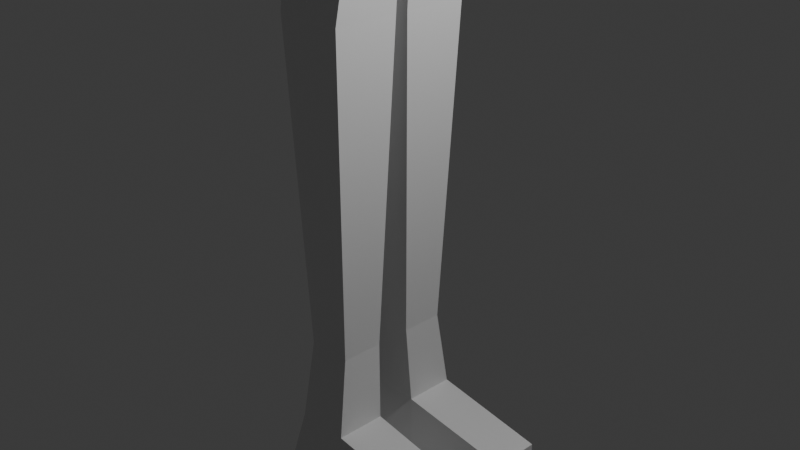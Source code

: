 # Source: 124124.blend  (saved by Blender 4.0.36; exported with 4.5.12 LTS)
import bpy
from mathutils import Matrix  # noqa: F401  (used for matrix-valued properties, if any)

bpy.ops.wm.read_factory_settings(use_empty=True)
scene = bpy.context.scene
scene.name = 'Scene'

# ---- collections
col_collection = bpy.data.collections.new('Collection'); scene.collection.children.link(col_collection)

# ---- materials (node trees are filled in below, after node groups)
mat_material = bpy.data.materials.new('Material')
mat_material.alpha_threshold = 0.0
mat_material.use_transparent_shadow = False
mat_material.roughness = 0.5
mat_material.line_color = (0.0, 0.0, 0.0, 1.0)

# ---- material node trees
mat_material.use_nodes = True; mat_material.node_tree.nodes.clear()
_N = mat_material.node_tree.nodes; _L = mat_material.node_tree.links
n0 = _N.new('ShaderNodeOutputMaterial'); n0.name = 'Material Output'; n0.location = (300, 300)
n1 = _N.new('ShaderNodeBsdfPrincipled'); n1.name = 'Principled BSDF'; n1.location = (10, 300)
n1.inputs[3].default_value = 1.45
_L.new(n1.outputs[0], n0.inputs[0])
n0.is_active_output = True

# ---- world
world_world = bpy.data.worlds.new('World'); scene.world = world_world
world_world.use_nodes = True; world_world.node_tree.nodes.clear()
_N = world_world.node_tree.nodes; _L = world_world.node_tree.links
n0 = _N.new('ShaderNodeOutputWorld'); n0.name = 'World Output'; n0.location = (300, 300)
n1 = _N.new('ShaderNodeBackground'); n1.name = 'Background'; n1.location = (10, 300)
n1.inputs[0].default_value = (0.05088, 0.05088, 0.05088, 1.0)
_L.new(n1.outputs[0], n0.inputs[0])
n0.is_active_output = True
world_world.color = (0.05088, 0.05088, 0.05088)
world_world.use_sun_shadow = False
world_world.sun_shadow_jitter_overblur = 0.0

# ---- cameras
cam_camera = bpy.data.cameras.new('Camera')
cam_camera.clip_end = 100.0
cam_camera.ortho_scale = 7.314

# ---- lights
light_light = bpy.data.lights.new('Light', 'POINT')
light_light.transmission_factor = 0.0
light_light.use_soft_falloff = False
light_light.energy = 1000.0
light_light.shadow_soft_size = 0.1
light_light.shadow_maximum_resolution = 0.006
light_light.use_absolute_resolution = True

# ---- meshes
me_cube = bpy.data.meshes.new('Cube')
me_cube.from_pydata([(0.8421, 1.898, 0.8646), (0.6537, 1.521, -0.9404), (0.8421, 0.2139, 0.8646), (0.6537, 0.2137, -0.9404), (-0.8421, 1.898, 0.8646), (-0.6537, 1.521, -0.9404), (-0.8421, 0.2139, 0.8646), (-0.6537, 0.2137, -0.9404), (-1.0, 1.867, -1.282), (-1.0, -0.1326, -1.282), (1.0, 1.867, -1.282), (1.0, -0.1326, -1.282), (3.474, 0.2473, -1.014), (3.474, 1.487, -1.014), (3.474, 0.2473, -1.268), (3.474, 1.487, -1.268), (0.5505, 1.607, -0.5799), (-0.5505, 0.5056, -0.5799), (0.5505, 0.5056, -0.5799), (-0.5505, 1.607, -0.5799), (1.0, 0.6871, 1.401), (-1.0, 0.6871, 1.401), (1.0, 1.941, 1.401), (-1.0, 1.996, 1.401), (1.0, -0.05889, 2.198), (-1.0, -0.05889, 2.198), (1.0, 1.941, 2.198), (-1.0, 1.941, 2.198), (1.0, -0.05889, 2.87), (-1.0, -0.05889, 2.87), (1.0, 1.941, 2.87), (-1.0, 1.941, 2.87), (-1.0, 1.941, 2.534), (1.0, 1.941, 2.534), (1.0, -0.05889, 2.534), (-1.0, -0.05889, 2.534), (0.4432, -8.124, 2.804), (-0.4432, -8.124, 2.804), (-0.4432, -8.124, 2.613), (0.4432, -8.124, 2.613), (-0.6778, -4.44, 2.816), (0.6778, -4.44, 2.816), (-0.6778, -4.44, 2.588), (0.6778, -4.44, 2.588), (-0.5418, -6.05, 2.788), (-0.5418, -6.05, 2.615), (0.5418, -6.05, 2.615), (0.5418, -6.05, 2.788), (-0.08051, -8.906, 2.746), (-0.08051, -8.906, 2.791), (-0.08051, -8.114, 2.746), (-0.08051, -8.114, 2.791), (0.2141, -8.906, 2.746), (0.2141, -8.906, 2.791), (0.2141, -8.114, 2.746), (0.2141, -8.114, 2.791), (0.02131, -9.25, 2.689), (0.02131, -9.25, 2.729), (0.02131, -8.124, 2.689), (0.02131, -8.124, 2.729), (0.2365, -9.25, 2.689), (0.2365, -9.25, 2.729), (0.2365, -8.124, 2.689), (0.2365, -8.124, 2.729), (-0.08051, -8.51, 2.746), (-0.08051, -8.51, 2.791), (0.2141, -8.51, 2.746), (0.2141, -8.51, 2.791), (0.02131, -8.687, 2.689), (0.02131, -8.687, 2.729), (0.2365, -8.687, 2.689), (0.2365, -8.687, 2.729), (-0.01799, -8.76, 2.62), (-0.01799, -8.76, 2.663), (-0.01799, -8.097, 2.62), (-0.01799, -8.097, 2.663), (0.211, -8.76, 2.62), (0.211, -8.76, 2.663), (0.211, -8.097, 2.62), (0.211, -8.097, 2.663), (-0.01799, -9.135, 2.62), (-0.01799, -9.135, 2.663), (0.211, -9.135, 2.663), (0.211, -9.135, 2.62), (0.6392, 0.7202, 3.028), (-0.6392, 0.7202, 3.028), (0.6392, 1.999, 3.028), (-0.6392, 1.999, 3.028), (0.5858, 0.9634, 3.132), (-0.4711, 0.9634, 3.132), (1.861, 2.033, 3.171), (-0.4711, 2.02, 3.132), (0.9204, 0.2401, 3.257), (-0.8057, 0.2401, 3.257), (1.655, 1.437, 3.224), (-0.9125, 1.708, 3.257), (0.873, 0.2874, 3.7), (-0.7584, 0.2874, 3.7), (1.767, 1.437, 3.65), (-0.8057, 1.708, 3.747), (0.8421, 2.227, 0.8646), (0.6537, 2.604, -0.9404), (0.8421, 3.911, 0.8646), (0.6537, 3.911, -0.9404), (-0.8421, 2.227, 0.8646), (-0.6537, 2.604, -0.9404), (-0.8421, 3.911, 0.8646), (-0.6537, 3.911, -0.9404), (-1.0, 2.258, -1.282), (-1.0, 4.258, -1.282), (1.0, 2.258, -1.282), (1.0, 4.258, -1.282), (3.474, 3.878, -1.014), (3.474, 2.637, -1.014), (3.474, 3.878, -1.268), (3.474, 2.637, -1.268), (0.5505, 2.518, -0.5799), (-0.5505, 3.619, -0.5799), (0.5505, 3.619, -0.5799), (-0.5505, 2.518, -0.5799), (1.0, 3.514, 1.401), (-1.0, 3.514, 1.401), (1.0, 2.26, 1.401), (-1.0, 2.205, 1.401), (1.0, 4.26, 2.198), (-1.0, 4.26, 2.198), (1.0, 2.26, 2.198), (-1.0, 2.26, 2.198), (1.0, 4.26, 2.87), (-1.0, 4.26, 2.87), (1.0, 2.26, 2.87), (-1.0, 2.26, 2.87), (-1.0, 2.26, 2.534), (1.0, 2.26, 2.534), (1.0, 4.26, 2.534), (-1.0, 4.26, 2.534), (0.4432, 12.33, 2.809), (-0.4432, 12.33, 2.809), (-0.4432, 12.33, 2.608), (0.4432, 12.33, 2.608), (-0.6778, 8.641, 2.816), (0.6778, 8.641, 2.816), (-0.6778, 8.641, 2.588), (0.6778, 8.641, 2.588), (-0.5418, 10.25, 2.793), (-0.5418, 10.25, 2.611), (0.5418, 10.25, 2.611), (0.5418, 10.25, 2.793), (-0.08051, 13.11, 2.752), (-0.08051, 13.11, 2.796), (-0.08051, 12.31, 2.752), (-0.08051, 12.31, 2.796), (0.2141, 13.11, 2.752), (0.2141, 13.11, 2.796), (0.2141, 12.31, 2.752), (0.2141, 12.31, 2.796), (0.02131, 13.45, 2.688), (0.02131, 13.45, 2.728), (0.02131, 12.32, 2.688), (0.02131, 12.32, 2.728), (0.2365, 13.45, 2.688), (0.2365, 13.45, 2.728), (0.2365, 12.32, 2.688), (0.2365, 12.32, 2.728), (-0.08051, 12.71, 2.752), (-0.08051, 12.71, 2.796), (0.2141, 12.71, 2.752), (0.2141, 12.71, 2.796), (0.02131, 12.89, 2.688), (0.02131, 12.89, 2.728), (0.2365, 12.89, 2.688), (0.2365, 12.89, 2.728), (-0.01799, 12.96, 2.62), (-0.01799, 12.96, 2.663), (-0.01799, 12.3, 2.62), (-0.01799, 12.3, 2.663), (0.211, 12.96, 2.62), (0.211, 12.96, 2.663), (0.211, 12.3, 2.62), (0.211, 12.3, 2.663), (-0.01799, 13.34, 2.62), (-0.01799, 13.34, 2.663), (0.211, 13.34, 2.663), (0.211, 13.34, 2.62), (0.6392, 3.481, 3.028), (-0.6392, 3.481, 3.028), (0.6392, 2.202, 3.028), (-0.6392, 2.202, 3.028), (0.5858, 3.246, 3.132), (-0.4711, 3.246, 3.132), (1.861, 2.354, 3.171), (-0.4711, 2.189, 3.132), (0.9204, 3.969, 3.257), (-0.8057, 3.969, 3.257), (1.655, 2.95, 3.224), (-0.9125, 2.501, 3.257), (0.873, 3.922, 3.7), (-0.7584, 3.922, 3.7), (1.767, 2.95, 3.65), (-0.8057, 2.501, 3.747), (0.4985, 1.392, 3.866), (-0.1408, 1.392, 3.866), (0.7705, 1.949, 3.859), (-0.1593, 1.949, 3.884), (0.4985, 2.817, 3.866), (-0.1408, 2.817, 3.866), (0.7705, 2.26, 3.859), (-0.1593, 2.26, 3.884), (1.742, 1.992, 2.248), (1.742, 1.992, 1.646), (1.742, 1.992, 2.755), (1.742, 0.6364, 2.755), (1.742, 1.992, 2.501), (1.742, 0.6364, 2.501), (1.742, 2.208, 2.248), (1.742, 2.208, 1.646), (1.742, 2.208, 2.755), (1.742, 3.564, 2.755), (1.742, 2.208, 2.501), (1.742, 3.564, 2.501), (1.299, 1.941, 2.427), (1.299, -0.05889, 2.427), (1.299, 2.26, 2.427), (1.299, 4.26, 2.427), (-2.628, 1.109, 2.779), (-2.628, 2.027, 2.779), (-2.628, 2.027, 2.625), (-2.628, 1.109, 2.625), (-2.628, 3.092, 2.779), (-2.628, 2.174, 2.779), (-2.628, 2.174, 2.625), (-2.628, 3.092, 2.625), (-1.324, -0.05889, 2.341), (-1.324, 1.941, 2.341), (-1.324, 4.26, 2.341), (-1.324, 2.26, 2.341), (-2.823, 1.109, 2.491), (-2.823, 2.027, 2.491), (-2.823, 3.092, 2.491), (-2.823, 2.174, 2.491), (-1.595, -0.05889, 2.268), (-1.595, 1.941, 2.268), (-1.595, 4.26, 2.268), (-1.595, 2.26, 2.268), (-3.279, 1.109, 2.309), (-3.279, 2.027, 2.309), (-3.279, 3.092, 2.309), (-3.279, 2.174, 2.309), (-2.105, 1.011, 2.146), (-2.105, 2.02, 2.146), (-2.105, 3.19, 2.146), (-2.105, 2.181, 2.146), (-2.955, 1.6, 2.167), (-2.955, 2.064, 2.167), (-2.955, 2.601, 2.167), (-2.955, 2.137, 2.167), (-2.359, 1.011, 1.943), (-2.359, 2.02, 1.943), (-2.359, 3.19, 1.943), (-2.359, 2.181, 1.943), (-2.914, 1.6, 2.065), (-2.914, 2.064, 2.065), (-2.914, 2.601, 2.065), (-2.914, 2.137, 2.065), (1.0, 3.514, 1.803), (-1.0, 3.514, 1.803), (1.0, 0.6871, 1.8), (-1.0, 0.6871, 1.8), (-1.0, 1.996, 1.8), (-1.0, 2.205, 1.8), (1.0, 1.941, 1.8), (1.0, 2.26, 1.8), (1.742, 1.992, 1.947), (1.742, 2.208, 1.947), (1.767, 2.193, 3.65), (-0.8057, 2.104, 3.747), (0.7705, 2.104, 3.859), (-0.1593, 2.104, 3.884), (1.861, 2.193, 3.171), (-0.6392, 2.1, 3.028), (-1.0, 2.1, 2.534), (-1.0, 2.1, 1.401), (1.0, 2.1, 1.401), (1.0, 2.1, 2.87), (0.6392, 2.1, 3.028), (1.742, 2.1, 1.646), (1.742, 2.1, 2.248), (1.742, 2.1, 2.501), (1.742, 2.1, 2.755), (-1.324, 2.1, 2.341), (-1.595, 2.1, 2.268), (-2.105, 2.1, 2.146), (-2.359, 2.1, 1.943), (1.742, 2.1, 1.947)], [], [(0, 4, 23, 22), (18, 2, 6, 17), (17, 6, 4, 19), (3, 7, 9, 11), (16, 0, 2, 18), (19, 4, 0, 16), (8, 10, 11, 9), (7, 5, 8, 9), (10, 1, 13, 15), (5, 1, 10, 8), (13, 12, 14, 15), (3, 11, 14, 12), (11, 10, 15, 14), (1, 3, 12, 13), (5, 19, 16, 1), (1, 16, 18, 3), (7, 17, 19, 5), (3, 18, 17, 7), (267, 266, 24, 25), (6, 2, 20, 21), (4, 6, 21, 23), (2, 0, 22, 20), (33, 32, 31, 30), (22, 23, 268, 27, 26, 270), (31, 29, 85, 87), (283, 30, 210, 288), (47, 44, 37, 36), (25, 24, 34, 35), (27, 25, 35, 32), (33, 34, 221, 220), (26, 27, 32, 33), (38, 39, 36, 37), (44, 45, 38, 37), (45, 46, 39, 38), (46, 47, 36, 39), (34, 28, 41, 43), (35, 34, 43, 42), (29, 35, 42, 40), (28, 29, 40, 41), (43, 41, 47, 46), (42, 43, 46, 45), (40, 42, 45, 44), (41, 40, 44, 47), (64, 65, 51, 50), (50, 51, 55, 54), (66, 67, 53, 52), (52, 53, 49, 48), (64, 66, 52, 48), (67, 65, 49, 53), (68, 69, 59, 58), (58, 59, 63, 62), (70, 71, 61, 60), (60, 61, 57, 56), (68, 70, 60, 56), (71, 69, 57, 61), (55, 51, 65, 67), (50, 54, 66, 64), (54, 55, 67, 66), (48, 49, 65, 64), (63, 59, 69, 71), (58, 62, 70, 68), (62, 63, 71, 70), (56, 57, 69, 68), (72, 73, 75, 74), (74, 75, 79, 78), (78, 79, 77, 76), (77, 73, 81, 82), (74, 78, 76, 72), (79, 75, 73, 77), (83, 82, 81, 80), (76, 77, 82, 83), (73, 72, 80, 81), (72, 76, 83, 80), (86, 87, 91, 90), (29, 28, 84, 85), (30, 31, 87, 86), (28, 30, 86, 84), (89, 88, 92, 93), (84, 86, 90, 88), (87, 85, 89, 91), (85, 84, 88, 89), (91, 89, 93, 95), (208, 272, 293, 286), (95, 93, 97, 99), (96, 98, 202, 200), (93, 92, 96, 97), (92, 94, 98, 96), (88, 90, 94, 92), (100, 122, 123, 104), (118, 117, 106, 102), (117, 119, 104, 106), (103, 111, 109, 107), (116, 118, 102, 100), (119, 116, 100, 104), (108, 109, 111, 110), (107, 109, 108, 105), (110, 115, 113, 101), (105, 108, 110, 101), (113, 115, 114, 112), (103, 112, 114, 111), (111, 114, 115, 110), (101, 113, 112, 103), (105, 101, 116, 119), (101, 103, 118, 116), (107, 105, 119, 117), (103, 107, 117, 118), (265, 125, 124, 264), (106, 121, 120, 102), (104, 123, 121, 106), (102, 120, 122, 100), (133, 130, 131, 132), (122, 271, 126, 127, 269, 123), (131, 187, 185, 129), (271, 126, 214, 273), (147, 136, 137, 144), (125, 135, 134, 124), (127, 132, 135, 125), (126, 133, 132, 127), (138, 137, 136, 139), (144, 137, 138, 145), (145, 138, 139, 146), (146, 139, 136, 147), (134, 143, 141, 128), (135, 142, 143, 134), (129, 140, 142, 135), (128, 141, 140, 129), (143, 146, 147, 141), (142, 145, 146, 143), (140, 144, 145, 142), (141, 147, 144, 140), (164, 150, 151, 165), (150, 154, 155, 151), (166, 152, 153, 167), (152, 148, 149, 153), (164, 148, 152, 166), (167, 153, 149, 165), (168, 158, 159, 169), (158, 162, 163, 159), (170, 160, 161, 171), (160, 156, 157, 161), (168, 156, 160, 170), (171, 161, 157, 169), (155, 167, 165, 151), (150, 164, 166, 154), (154, 166, 167, 155), (148, 164, 165, 149), (163, 171, 169, 159), (158, 168, 170, 162), (162, 170, 171, 163), (156, 168, 169, 157), (172, 174, 175, 173), (174, 178, 179, 175), (178, 176, 177, 179), (177, 182, 181, 173), (174, 172, 176, 178), (179, 177, 173, 175), (183, 180, 181, 182), (176, 183, 182, 177), (173, 181, 180, 172), (172, 180, 183, 176), (186, 190, 191, 187), (129, 185, 184, 128), (130, 186, 187, 131), (128, 184, 186, 130), (189, 193, 192, 188), (184, 188, 190, 186), (187, 191, 189, 185), (185, 189, 188, 184), (191, 195, 193, 189), (195, 199, 197, 193), (197, 199, 207, 205), (193, 197, 196, 192), (192, 196, 198, 194), (188, 192, 194, 190), (91, 90, 278, 190, 191), (202, 203, 201, 200), (206, 204, 205, 207), (275, 199, 207, 277), (187, 279, 87, 91, 191), (29, 31, 225, 224), (281, 282, 122, 123), (28, 34, 213, 211), (133, 126, 214, 218), (270, 22, 209, 272), (278, 90, 86, 284), (284, 86, 30, 283), (276, 277, 207, 206), (196, 197, 205, 204), (274, 98, 202, 276), (198, 196, 204, 206), (99, 97, 201, 203), (97, 96, 200, 201), (213, 212, 210, 211), (219, 217, 216, 218), (293, 285, 215, 273), (286, 287, 218, 214), (288, 287, 218, 216), (34, 33, 212, 213), (282, 122, 215, 285), (134, 128, 217, 219), (30, 28, 211, 210), (133, 134, 219, 218), (26, 33, 212, 208), (128, 130, 216, 217), (134, 133, 222, 223), (226, 227, 224, 225), (230, 229, 228, 231), (35, 29, 224, 227), (280, 32, 233, 289), (131, 129, 228, 229), (135, 132, 235, 234), (129, 135, 231, 228), (289, 233, 241, 290), (239, 238, 246, 247), (232, 236, 244, 240), (230, 231, 238, 239), (231, 135, 234, 238), (32, 35, 232, 233), (227, 226, 237, 236), (35, 227, 236, 232), (242, 243, 251, 250), (244, 245, 253, 252), (233, 232, 240, 241), (238, 234, 242, 246), (236, 237, 245, 244), (234, 235, 243, 242), (250, 251, 259, 258), (252, 253, 261, 260), (240, 244, 252, 248), (247, 246, 254, 255), (290, 241, 249, 291), (241, 240, 248, 249), (246, 242, 250, 254), (257, 256, 260, 261), (258, 259, 263, 262), (248, 252, 260, 256), (255, 254, 262, 263), (291, 249, 257, 292), (249, 248, 256, 257), (254, 250, 258, 262), (121, 265, 264, 120), (21, 20, 266, 267), (33, 34, 24, 26), (221, 24, 26, 220), (221, 34, 24), (33, 220, 26), (126, 133, 134, 124), (223, 222, 126, 124), (286, 293, 273, 214), (26, 270, 272, 208), (122, 271, 273, 215), (271, 264, 124, 126), (266, 270, 26, 24), (266, 20, 22, 270), (120, 264, 271, 122), (124, 264, 273, 214), (271, 264, 273), (126, 124, 214), (24, 26, 208), (270, 266, 272), (272, 266, 24, 208), (191, 91, 95, 99, 275, 199, 195), (198, 274, 276, 206), (202, 203, 277, 276), (99, 275, 277, 203), (251, 291, 292, 259), (243, 290, 291, 251), (235, 289, 290, 243), (132, 280, 289, 235), (22, 282, 285, 209), (210, 212, 287, 288), (208, 212, 287, 286), (272, 209, 285, 293), (186, 284, 283, 130), (190, 278, 284, 186), (23, 22, 282, 281), (130, 283, 288, 216), (98, 94, 90, 278, 274), (194, 198, 274, 278, 190), (31, 131, 187, 87), (225, 31, 131, 229), (225, 229, 230, 226), (230, 239, 237, 226), (239, 247, 245, 237), (253, 245, 247, 255), (261, 253, 255, 263), (261, 263, 259, 257), (125, 265, 269, 127)])
_uv = me_cube.uv_layers.new(name='UVMap')
_uv.uv.foreach_set('vector', [0.625, 0.5, 0.625, 0.25, 0.625, 0.25, 0.625, 0.5, 0.5, 0.75, 0.625, 0.75, 0.625, 1.0, 0.5, 1.0, 0.5, 0.0, 0.625, 0.0, 0.625, 0.25, 0.5, 0.25, 0.375, 0.75, 0.375, 1.0, 0.375, 1.0, 0.375, 0.75, 0.5, 0.5, 0.625, 0.5, 0.625, 0.75, 0.5, 0.75, 0.5, 0.25, 0.625, 0.25, 0.625, 0.5, 0.5, 0.5, 0.125, 0.5, 0.375, 0.5, 0.375, 0.75, 0.125, 0.75, 0.375, 0.0, 0.375, 0.25, 0.375, 0.25, 0.375, 0.0, 0.375, 0.5, 0.375, 0.5, 0.375, 0.5, 0.375, 0.5, 0.375, 0.25, 0.375, 0.5, 0.375, 0.5, 0.375, 0.25, 0.375, 0.5, 0.375, 0.75, 0.375, 0.75, 0.375, 0.5, 0.375, 0.75, 0.375, 0.75, 0.375, 0.75, 0.375, 0.75, 0.375, 0.75, 0.375, 0.5, 0.375, 0.5, 0.375, 0.75, 0.375, 0.5, 0.375, 0.75, 0.375, 0.75, 0.375, 0.5, 0.375, 0.25, 0.5, 0.25, 0.5, 0.5, 0.375, 0.5, 0.375, 0.5, 0.5, 0.5, 0.5, 0.75, 0.375, 0.75, 0.375, 0.0, 0.5, 0.0, 0.5, 0.25, 0.375, 0.25, 0.375, 0.75, 0.5, 0.75, 0.5, 1.0, 0.375, 1.0, 0.625, 1.0, 0.625, 0.75, 0.625, 0.75, 0.625, 1.0, 0.625, 1.0, 0.625, 0.75, 0.625, 0.75, 0.625, 1.0, 0.625, 0.25, 0.625, 0.0, 0.625, 0.0, 0.625, 0.25, 0.625, 0.75, 0.625, 0.5, 0.625, 0.5, 0.625, 0.75, 0.625, 0.5, 0.625, 0.25, 0.625, 0.25, 0.625, 0.5, 0.625, 0.5, 0.625, 0.25, 0.625, 0.25, 0.625, 0.25, 0.625, 0.5, 0.625, 0.5, 0.625, 0.25, 0.625, 0.0, 0.625, 0.0, 0.625, 0.25, 0.0, 0.0, 0.0, 0.0, 0.0, 0.0, 0.0, 0.0, 0.625, 0.75, 0.625, 0.0, 0.625, 0.0, 0.625, 0.75, 0.625, 1.0, 0.625, 0.75, 0.625, 0.75, 0.625, 1.0, 0.625, 0.25, 0.625, 0.0, 0.625, 0.0, 0.625, 0.25, 0.625, 0.5, 0.625, 0.75, 0.625, 0.75, 0.625, 0.5, 0.625, 0.5, 0.625, 0.25, 0.625, 0.25, 0.625, 0.5, 0.625, 1.0, 0.625, 0.75, 0.625, 0.75, 0.625, 0.0, 0.625, 0.0, 0.625, 0.0, 0.625, 0.0, 0.625, 0.0, 0.625, 1.0, 0.625, 0.75, 0.625, 0.75, 0.625, 1.0, 0.625, 0.75, 0.625, 0.75, 0.625, 0.75, 0.625, 0.75, 0.625, 0.75, 0.625, 0.75, 0.625, 0.75, 0.625, 0.75, 0.625, 1.0, 0.625, 0.75, 0.625, 0.75, 0.625, 1.0, 0.625, 0.0, 0.625, 0.0, 0.625, 0.0, 0.625, 0.0, 0.625, 0.75, 0.625, 0.0, 0.625, 0.0, 0.625, 0.75, 0.625, 0.75, 0.625, 0.75, 0.625, 0.75, 0.625, 0.75, 0.625, 1.0, 0.625, 0.75, 0.625, 0.75, 0.625, 1.0, 0.625, 0.0, 0.625, 0.0, 0.625, 0.0, 0.625, 0.0, 0.625, 0.75, 0.625, 0.0, 0.625, 0.0, 0.625, 0.75, 0.375, 0.125, 0.625, 0.125, 0.625, 0.25, 0.375, 0.25, 0.375, 0.25, 0.625, 0.25, 0.625, 0.5, 0.375, 0.5, 0.375, 0.625, 0.625, 0.625, 0.625, 0.75, 0.375, 0.75, 0.375, 0.75, 0.625, 0.75, 0.625, 1.0, 0.375, 1.0, 0.125, 0.625, 0.375, 0.625, 0.375, 0.75, 0.125, 0.75, 0.625, 0.625, 0.875, 0.625, 0.875, 0.75, 0.625, 0.75, 0.375, 0.125, 0.625, 0.125, 0.625, 0.25, 0.375, 0.25, 0.375, 0.25, 0.625, 0.25, 0.625, 0.5, 0.375, 0.5, 0.375, 0.625, 0.625, 0.625, 0.625, 0.75, 0.375, 0.75, 0.375, 0.75, 0.625, 0.75, 0.625, 1.0, 0.375, 1.0, 0.125, 0.625, 0.375, 0.625, 0.375, 0.75, 0.125, 0.75, 0.625, 0.625, 0.875, 0.625, 0.875, 0.75, 0.625, 0.75, 0.625, 0.5, 0.875, 0.5, 0.875, 0.625, 0.625, 0.625, 0.125, 0.5, 0.375, 0.5, 0.375, 0.625, 0.125, 0.625, 0.375, 0.5, 0.625, 0.5, 0.625, 0.625, 0.375, 0.625, 0.375, 0.0, 0.625, 0.0, 0.625, 0.125, 0.375, 0.125, 0.625, 0.5, 0.875, 0.5, 0.875, 0.625, 0.625, 0.625, 0.125, 0.5, 0.375, 0.5, 0.375, 0.625, 0.125, 0.625, 0.375, 0.5, 0.625, 0.5, 0.625, 0.625, 0.375, 0.625, 0.375, 0.0, 0.625, 0.0, 0.625, 0.125, 0.375, 0.125, 0.375, 0.0, 0.625, 0.0, 0.625, 0.25, 0.375, 0.25, 0.375, 0.25, 0.625, 0.25, 0.625, 0.5, 0.375, 0.5, 0.375, 0.5, 0.625, 0.5, 0.625, 0.75, 0.375, 0.75, 0.625, 0.75, 0.875, 0.75, 0.875, 0.75, 0.625, 0.75, 0.125, 0.5, 0.375, 0.5, 0.375, 0.75, 0.125, 0.75, 0.625, 0.5, 0.875, 0.5, 0.875, 0.75, 0.625, 0.75, 0.375, 0.75, 0.625, 0.75, 0.625, 1.0, 0.375, 1.0, 0.375, 0.75, 0.625, 0.75, 0.625, 0.75, 0.375, 0.75, 0.625, 0.0, 0.375, 0.0, 0.375, 0.0, 0.625, 0.0, 0.125, 0.75, 0.375, 0.75, 0.375, 0.75, 0.125, 0.75, 0.625, 0.5, 0.625, 0.25, 0.625, 0.25, 0.625, 0.5, 0.625, 0.0, 0.625, 0.75, 0.625, 0.75, 0.625, 0.0, 0.625, 0.5, 0.625, 0.25, 0.625, 0.25, 0.625, 0.5, 0.625, 0.75, 0.625, 0.5, 0.625, 0.5, 0.625, 0.75, 0.625, 0.0, 0.625, 0.75, 0.625, 0.75, 0.625, 0.0, 0.625, 0.75, 0.625, 0.5, 0.625, 0.5, 0.625, 0.75, 0.625, 0.25, 0.625, 0.0, 0.625, 0.0, 0.625, 0.25, 0.625, 0.0, 0.625, 0.75, 0.625, 0.75, 0.625, 0.0, 0.625, 0.25, 0.625, 0.0, 0.625, 0.0, 0.625, 0.25, 0.625, 0.5, 0.625, 0.5, 0.625, 0.5, 0.625, 0.5, 0.625, 0.25, 0.625, 0.0, 0.625, 0.0, 0.625, 0.25, 0.625, 0.75, 0.625, 0.5, 0.625, 0.5, 0.625, 0.75, 0.625, 0.0, 0.625, 0.75, 0.625, 0.75, 0.625, 0.0, 0.625, 0.75, 0.625, 0.5, 0.625, 0.5, 0.625, 0.75, 0.625, 0.75, 0.625, 0.5, 0.625, 0.5, 0.625, 0.75, 0.625, 0.5, 0.625, 0.5, 0.625, 0.25, 0.625, 0.25, 0.5, 0.75, 0.5, 1.0, 0.625, 1.0, 0.625, 0.75, 0.5, 0.0, 0.5, 0.25, 0.625, 0.25, 0.625, 0.0, 0.375, 0.75, 0.375, 0.75, 0.375, 1.0, 0.375, 1.0, 0.5, 0.5, 0.5, 0.75, 0.625, 0.75, 0.625, 0.5, 0.5, 0.25, 0.5, 0.5, 0.625, 0.5, 0.625, 0.25, 0.125, 0.5, 0.125, 0.75, 0.375, 0.75, 0.375, 0.5, 0.375, 0.0, 0.375, 0.0, 0.375, 0.25, 0.375, 0.25, 0.375, 0.5, 0.375, 0.5, 0.375, 0.5, 0.375, 0.5, 0.375, 0.25, 0.375, 0.25, 0.375, 0.5, 0.375, 0.5, 0.375, 0.5, 0.375, 0.5, 0.375, 0.75, 0.375, 0.75, 0.375, 0.75, 0.375, 0.75, 0.375, 0.75, 0.375, 0.75, 0.375, 0.75, 0.375, 0.75, 0.375, 0.5, 0.375, 0.5, 0.375, 0.5, 0.375, 0.5, 0.375, 0.75, 0.375, 0.75, 0.375, 0.25, 0.375, 0.5, 0.5, 0.5, 0.5, 0.25, 0.375, 0.5, 0.375, 0.75, 0.5, 0.75, 0.5, 0.5, 0.375, 0.0, 0.375, 0.25, 0.5, 0.25, 0.5, 0.0, 0.375, 0.75, 0.375, 1.0, 0.5, 1.0, 0.5, 0.75, 0.625, 1.0, 0.625, 1.0, 0.625, 0.75, 0.625, 0.75, 0.625, 1.0, 0.625, 1.0, 0.625, 0.75, 0.625, 0.75, 0.625, 0.25, 0.625, 0.25, 0.625, 0.0, 0.625, 0.0, 0.625, 0.75, 0.625, 0.75, 0.625, 0.5, 0.625, 0.5, 0.625, 0.5, 0.625, 0.5, 0.625, 0.25, 0.625, 0.25, 0.625, 0.5, 0.625, 0.5, 0.625, 0.5, 0.625, 0.25, 0.625, 0.25, 0.625, 0.25, 0.625, 0.25, 0.625, 0.25, 0.625, 0.0, 0.625, 0.0, 0.625, 0.5, 0.625, 0.5, 0.625, 0.5, 0.625, 0.5, 0.625, 0.75, 0.625, 0.75, 0.625, 0.0, 0.625, 0.0, 0.625, 1.0, 0.625, 1.0, 0.625, 0.75, 0.625, 0.75, 0.625, 0.25, 0.625, 0.25, 0.625, 0.0, 0.625, 0.0, 0.625, 0.5, 0.625, 0.5, 0.625, 0.25, 0.625, 0.25, 0.625, 1.0, 0.625, 0.0, 0.625, 0.75, 0.625, 0.75, 0.625, 0.0, 0.625, 0.0, 0.625, 0.0, 0.625, 0.0, 0.625, 1.0, 0.625, 1.0, 0.625, 0.75, 0.625, 0.75, 0.625, 0.75, 0.625, 0.75, 0.625, 0.75, 0.625, 0.75, 0.625, 0.75, 0.625, 0.75, 0.625, 0.75, 0.625, 0.75, 0.625, 1.0, 0.625, 1.0, 0.625, 0.75, 0.625, 0.75, 0.625, 0.0, 0.625, 0.0, 0.625, 0.0, 0.625, 0.0, 0.625, 0.75, 0.625, 0.75, 0.625, 0.0, 0.625, 0.0, 0.625, 0.75, 0.625, 0.75, 0.625, 0.75, 0.625, 0.75, 0.625, 1.0, 0.625, 1.0, 0.625, 0.75, 0.625, 0.75, 0.625, 0.0, 0.625, 0.0, 0.625, 0.0, 0.625, 0.0, 0.625, 0.75, 0.625, 0.75, 0.625, 0.0, 0.625, 0.0, 0.375, 0.125, 0.375, 0.25, 0.625, 0.25, 0.625, 0.125, 0.375, 0.25, 0.375, 0.5, 0.625, 0.5, 0.625, 0.25, 0.375, 0.625, 0.375, 0.75, 0.625, 0.75, 0.625, 0.625, 0.375, 0.75, 0.375, 1.0, 0.625, 1.0, 0.625, 0.75, 0.125, 0.625, 0.125, 0.75, 0.375, 0.75, 0.375, 0.625, 0.625, 0.625, 0.625, 0.75, 0.875, 0.75, 0.875, 0.625, 0.375, 0.125, 0.375, 0.25, 0.625, 0.25, 0.625, 0.125, 0.375, 0.25, 0.375, 0.5, 0.625, 0.5, 0.625, 0.25, 0.375, 0.625, 0.375, 0.75, 0.625, 0.75, 0.625, 0.625, 0.375, 0.75, 0.375, 1.0, 0.625, 1.0, 0.625, 0.75, 0.125, 0.625, 0.125, 0.75, 0.375, 0.75, 0.375, 0.625, 0.625, 0.625, 0.625, 0.75, 0.875, 0.75, 0.875, 0.625, 0.625, 0.5, 0.625, 0.625, 0.875, 0.625, 0.875, 0.5, 0.125, 0.5, 0.125, 0.625, 0.375, 0.625, 0.375, 0.5, 0.375, 0.5, 0.375, 0.625, 0.625, 0.625, 0.625, 0.5, 0.375, 0.0, 0.375, 0.125, 0.625, 0.125, 0.625, 0.0, 0.625, 0.5, 0.625, 0.625, 0.875, 0.625, 0.875, 0.5, 0.125, 0.5, 0.125, 0.625, 0.375, 0.625, 0.375, 0.5, 0.375, 0.5, 0.375, 0.625, 0.625, 0.625, 0.625, 0.5, 0.375, 0.0, 0.375, 0.125, 0.625, 0.125, 0.625, 0.0, 0.375, 0.0, 0.375, 0.25, 0.625, 0.25, 0.625, 0.0, 0.375, 0.25, 0.375, 0.5, 0.625, 0.5, 0.625, 0.25, 0.375, 0.5, 0.375, 0.75, 0.625, 0.75, 0.625, 0.5, 0.625, 0.75, 0.625, 0.75, 0.875, 0.75, 0.875, 0.75, 0.125, 0.5, 0.125, 0.75, 0.375, 0.75, 0.375, 0.5, 0.625, 0.5, 0.625, 0.75, 0.875, 0.75, 0.875, 0.5, 0.375, 0.75, 0.375, 1.0, 0.625, 1.0, 0.625, 0.75, 0.375, 0.75, 0.375, 0.75, 0.625, 0.75, 0.625, 0.75, 0.625, 0.0, 0.625, 0.0, 0.375, 0.0, 0.375, 0.0, 0.125, 0.75, 0.125, 0.75, 0.375, 0.75, 0.375, 0.75, 0.625, 0.5, 0.625, 0.5, 0.625, 0.25, 0.625, 0.25, 0.625, 0.0, 0.625, 0.0, 0.625, 0.75, 0.625, 0.75, 0.625, 0.5, 0.625, 0.5, 0.625, 0.25, 0.625, 0.25, 0.625, 0.75, 0.625, 0.75, 0.625, 0.5, 0.625, 0.5, 0.625, 0.0, 0.625, 0.0, 0.625, 0.75, 0.625, 0.75, 0.625, 0.75, 0.625, 0.75, 0.625, 0.5, 0.625, 0.5, 0.625, 0.25, 0.625, 0.25, 0.625, 0.0, 0.625, 0.0, 0.625, 0.0, 0.625, 0.0, 0.625, 0.75, 0.625, 0.75, 0.625, 0.25, 0.625, 0.25, 0.625, 0.0, 0.625, 0.0, 0.625, 0.25, 0.625, 0.25, 0.625, 0.0, 0.625, 0.0, 0.625, 0.0, 0.625, 0.25, 0.625, 0.25, 0.625, 0.0, 0.625, 0.0, 0.625, 0.0, 0.625, 0.75, 0.625, 0.75, 0.625, 0.75, 0.625, 0.75, 0.625, 0.5, 0.625, 0.5, 0.625, 0.75, 0.625, 0.75, 0.625, 0.5, 0.625, 0.5, 0.625, 0.25, 0.625, 0.5, 0.625, 0.5, 0.625, 0.5, 0.625, 0.25, 0.625, 0.5, 0.625, 0.25, 0.625, 0.0, 0.625, 0.75, 0.625, 0.5, 0.625, 0.75, 0.625, 0.0, 0.625, 0.25, 0.0, 0.0, 0.0, 0.0, 0.0, 0.0, 0.0, 0.0, 0.625, 0.25, 0.625, 0.25, 0.625, 0.25, 0.625, 0.25, 0.625, 0.25, 0.625, 0.0, 0.625, 0.25, 0.625, 0.25, 0.625, 0.0, 0.625, 0.25, 0.625, 0.5, 0.625, 0.5, 0.625, 0.25, 0.625, 0.75, 0.625, 0.75, 0.625, 0.75, 0.625, 0.75, 0.625, 0.5, 0.625, 0.5, 0.625, 0.5, 0.625, 0.5, 0.625, 0.5, 0.625, 0.5, 0.625, 0.5, 0.625, 0.5, 0.0, 0.0, 0.0, 0.0, 0.0, 0.0, 0.0, 0.0, 0.0, 0.0, 0.0, 0.0, 0.0, 0.0, 0.0, 0.0, 0.625, 0.5, 0.625, 0.25, 0.625, 0.25, 0.625, 0.5, 0.625, 0.75, 0.625, 0.0, 0.625, 0.0, 0.625, 0.75, 0.0, 0.0, 0.0, 0.0, 0.0, 0.0, 0.0, 0.0, 0.625, 0.5, 0.625, 0.75, 0.625, 0.75, 0.625, 0.5, 0.625, 0.25, 0.625, 0.0, 0.625, 0.0, 0.625, 0.25, 0.625, 0.0, 0.625, 0.75, 0.625, 0.75, 0.625, 0.0, 0.625, 0.75, 0.625, 0.5, 0.625, 0.5, 0.625, 0.75, 0.625, 0.75, 0.625, 0.75, 0.625, 0.5, 0.625, 0.5, 0.625, 0.5, 0.625, 0.5, 0.625, 0.5, 0.625, 0.5, 0.625, 0.5, 0.625, 0.5, 0.625, 0.5, 0.625, 0.5, 0.625, 0.5, 0.625, 0.5, 0.625, 0.5, 0.625, 0.5, 0.625, 0.75, 0.625, 0.5, 0.625, 0.5, 0.625, 0.75, 0.625, 0.5, 0.625, 0.5, 0.625, 0.5, 0.625, 0.5, 0.625, 0.75, 0.625, 0.75, 0.625, 0.75, 0.625, 0.75, 0.625, 0.5, 0.625, 0.75, 0.625, 0.75, 0.625, 0.5, 0.625, 0.5, 0.625, 0.75, 0.625, 0.75, 0.625, 0.5, 0.625, 0.5, 0.625, 0.5, 0.625, 0.5, 0.625, 0.5, 0.625, 0.75, 0.625, 0.5, 0.625, 0.5, 0.625, 0.75, 0.625, 0.75, 0.625, 0.5, 0.625, 0.5, 0.625, 0.75, 0.625, 0.25, 0.625, 0.0, 0.625, 0.0, 0.625, 0.25, 0.625, 0.25, 0.625, 0.25, 0.625, 0.0, 0.625, 0.0, 0.625, 0.0, 0.625, 0.0, 0.625, 0.0, 0.625, 0.0, 0.625, 0.25, 0.625, 0.25, 0.625, 0.25, 0.625, 0.25, 0.625, 0.25, 0.625, 0.0, 0.625, 0.0, 0.625, 0.25, 0.625, 0.0, 0.625, 0.25, 0.625, 0.25, 0.625, 0.0, 0.625, 0.0, 0.625, 0.0, 0.625, 0.0, 0.625, 0.0, 0.625, 0.25, 0.625, 0.25, 0.625, 0.25, 0.625, 0.25, 0.625, 0.25, 0.625, 0.0, 0.625, 0.0, 0.625, 0.25, 0.625, 0.0, 0.625, 0.0, 0.625, 0.0, 0.625, 0.0, 0.625, 0.25, 0.625, 0.0, 0.625, 0.0, 0.625, 0.25, 0.625, 0.0, 0.625, 0.0, 0.625, 0.0, 0.625, 0.0, 0.625, 0.25, 0.625, 0.0, 0.625, 0.0, 0.625, 0.25, 0.625, 0.0, 0.625, 0.25, 0.625, 0.25, 0.625, 0.0, 0.625, 0.0, 0.625, 0.0, 0.625, 0.0, 0.625, 0.0, 0.625, 0.0, 0.625, 0.25, 0.625, 0.25, 0.625, 0.0, 0.625, 0.0, 0.625, 0.25, 0.625, 0.25, 0.625, 0.0, 0.625, 0.25, 0.625, 0.0, 0.625, 0.0, 0.625, 0.25, 0.625, 0.0, 0.625, 0.0, 0.625, 0.0, 0.625, 0.0, 0.625, 0.0, 0.625, 0.25, 0.625, 0.25, 0.625, 0.0, 0.625, 0.0, 0.625, 0.25, 0.625, 0.25, 0.625, 0.0, 0.625, 0.0, 0.625, 0.25, 0.625, 0.25, 0.625, 0.0, 0.625, 0.0, 0.625, 0.25, 0.625, 0.25, 0.625, 0.0, 0.625, 0.0, 0.625, 0.0, 0.625, 0.0, 0.625, 0.0, 0.625, 0.25, 0.625, 0.0, 0.625, 0.0, 0.625, 0.25, 0.625, 0.25, 0.625, 0.25, 0.625, 0.25, 0.625, 0.25, 0.625, 0.25, 0.625, 0.0, 0.625, 0.0, 0.625, 0.25, 0.625, 0.0, 0.625, 0.0, 0.625, 0.0, 0.625, 0.0, 0.625, 0.25, 0.625, 0.0, 0.625, 0.0, 0.625, 0.25, 0.625, 0.0, 0.625, 0.25, 0.625, 0.25, 0.625, 0.0, 0.625, 0.0, 0.625, 0.0, 0.625, 0.0, 0.625, 0.0, 0.625, 0.25, 0.625, 0.0, 0.625, 0.0, 0.625, 0.25, 0.625, 0.25, 0.625, 0.25, 0.625, 0.25, 0.625, 0.25, 0.625, 0.25, 0.625, 0.0, 0.625, 0.0, 0.625, 0.25, 0.625, 0.0, 0.625, 0.0, 0.625, 0.0, 0.625, 0.0, 0.625, 1.0, 0.625, 1.0, 0.625, 0.75, 0.625, 0.75, 0.625, 1.0, 0.625, 0.75, 0.625, 0.75, 0.625, 1.0, 0.0, 0.0, 0.0, 0.0, 0.0, 0.0, 0.0, 0.0, 0.625, 0.75, 0.0, 0.0, 0.0, 0.0, 0.625, 0.5, 0.0, 0.0, 0.0, 0.0, 0.0, 0.0, 0.0, 0.0, 0.0, 0.0, 0.0, 0.0, 0.625, 0.5, 0.625, 0.5, 0.625, 0.75, 0.625, 0.75, 0.625, 0.75, 0.625, 0.5, 0.625, 0.5, 0.625, 0.75, 0.625, 0.5, 0.625, 0.5, 0.625, 0.5, 0.625, 0.5, 0.625, 0.5, 0.625, 0.5, 0.625, 0.5, 0.625, 0.5, 0.625, 0.5, 0.625, 0.5, 0.625, 0.5, 0.625, 0.5, 0.0, 0.0, 0.0, 0.0, 0.0, 0.0, 0.0, 0.0, 0.0, 0.0, 0.0, 0.0, 0.0, 0.0, 0.0, 0.0, 0.625, 0.75, 0.625, 0.75, 0.625, 0.5, 0.625, 0.5, 0.625, 0.75, 0.625, 0.75, 0.0, 0.0, 0.625, 0.5, 0.625, 0.75, 0.625, 0.75, 0.625, 0.5, 0.625, 0.5, 0.0, 0.0, 0.0, 0.0, 0.0, 0.0, 0.0, 0.0, 0.0, 0.0, 0.0, 0.0, 0.0, 0.0, 0.0, 0.0, 0.625, 0.5, 0.0, 0.0, 0.0, 0.0, 0.625, 0.5, 0.0, 0.0, 0.0, 0.0, 0.0, 0.0, 0.0, 0.0, 0.0, 0.0, 0.0, 0.0, 0.0, 0.0, 0.0, 0.0, 0.0, 0.0, 0.0, 0.0, 0.0, 0.0, 0.0, 0.0, 0.0, 0.0, 0.0, 0.0, 0.0, 0.0, 0.625, 0.5, 0.625, 0.25, 0.625, 0.25, 0.625, 0.5, 0.0, 0.0, 0.0, 0.0, 0.0, 0.0, 0.0, 0.0, 0.625, 0.25, 0.625, 0.25, 0.625, 0.25, 0.625, 0.25, 0.625, 0.25, 0.625, 0.25, 0.625, 0.25, 0.625, 0.25, 0.625, 0.25, 0.625, 0.25, 0.625, 0.25, 0.625, 0.25, 0.625, 0.25, 0.625, 0.25, 0.625, 0.25, 0.625, 0.25, 0.625, 0.5, 0.625, 0.5, 0.625, 0.5, 0.625, 0.5, 0.625, 0.5, 0.625, 0.5, 0.625, 0.5, 0.625, 0.5, 0.625, 0.5, 0.625, 0.5, 0.625, 0.5, 0.625, 0.5, 0.625, 0.5, 0.625, 0.5, 0.625, 0.5, 0.625, 0.5, 0.0, 0.0, 0.0, 0.0, 0.0, 0.0, 0.0, 0.0, 0.0, 0.0, 0.0, 0.0, 0.0, 0.0, 0.0, 0.0, 0.625, 0.25, 0.625, 0.5, 0.625, 0.5, 0.625, 0.25, 0.0, 0.0, 0.0, 0.0, 0.0, 0.0, 0.0, 0.0, 0.0, 0.0, 0.0, 0.0, 0.0, 0.0, 0.0, 0.0, 0.0, 0.0, 0.0, 0.0, 0.0, 0.0, 0.0, 0.0, 0.0, 0.0, 0.0, 0.0, 0.625, 0.25, 0.625, 0.25, 0.625, 0.25, 0.625, 0.25, 0.625, 0.25, 0.625, 0.25, 0.625, 0.25, 0.625, 0.25, 0.625, 0.25, 0.625, 0.25, 0.625, 0.25, 0.625, 0.25, 0.625, 0.25, 0.625, 0.25, 0.625, 0.25, 0.625, 0.25, 0.625, 0.25, 0.625, 0.25, 0.625, 0.25, 0.625, 0.25, 0.625, 0.25, 0.625, 0.25, 0.625, 0.25, 0.625, 0.25, 0.625, 0.25, 0.625, 0.25, 0.625, 0.25, 0.625, 0.25, 0.625, 0.25, 0.625, 0.25, 0.625, 0.25, 0.625, 0.25, 0.625, 1.0, 0.625, 1.0, 0.625, 0.25, 0.625, 0.25])
me_cube.materials.append(mat_material)
me_cube.use_mirror_vertex_groups = False
me_cube.update()

# ---- objects
ob_cube = bpy.data.objects.new('Cube', me_cube)
ob_light = bpy.data.objects.new('Light', light_light)
ob_camera = bpy.data.objects.new('Camera', cam_camera)
ob_empty = bpy.data.objects.new('Empty', None)

# ---- transforms, parenting, visibility, modifiers, constraints
ob_cube.location = (-0.3388, -0.9099, 0.0)
ob_cube.scale = (0.4653, 0.4332, 2.487)
ob_cube.lock_rotations_4d = False
ob_cube.empty_display_type = 'ARROWS'
ob_cube.lineart.crease_threshold = 0.0
ob_light.location = (4.076, 1.005, 5.904)
ob_light.rotation_euler = (0.6503, 0.05522, 1.866)
ob_light.lock_rotations_4d = False
ob_light.empty_display_type = 'ARROWS'
ob_light.color = (0.0, 0.0, 0.0, 0.0)
ob_light.lineart.crease_threshold = 0.0
ob_camera.location = (7.359, -6.926, 4.958)
ob_camera.rotation_euler = (1.109, 0.0, 0.8149)
ob_camera.lock_rotations_4d = False
ob_camera.empty_display_type = 'ARROWS'
ob_camera.color = (0.0, 0.0, 0.0, 0.0)
ob_camera.display_type = 'WIRE'
ob_camera.lineart.crease_threshold = 0.0
ob_empty.location = (0.0, 0.0, 0.0)

# ---- collection membership
col_collection.objects.link(ob_cube)
col_collection.objects.link(ob_light)
col_collection.objects.link(ob_camera)
col_collection.objects.link(ob_empty)

# ---- scene / render settings (as saved in the file)
scene.camera = ob_camera
scene.frame_start = 1; scene.frame_end = 250; scene.frame_set(1)
scene.render.engine = 'BLENDER_EEVEE_NEXT'
scene.cycles.sampling_pattern = 'TABULATED_SOBOL'
bpy.context.view_layer.update()
